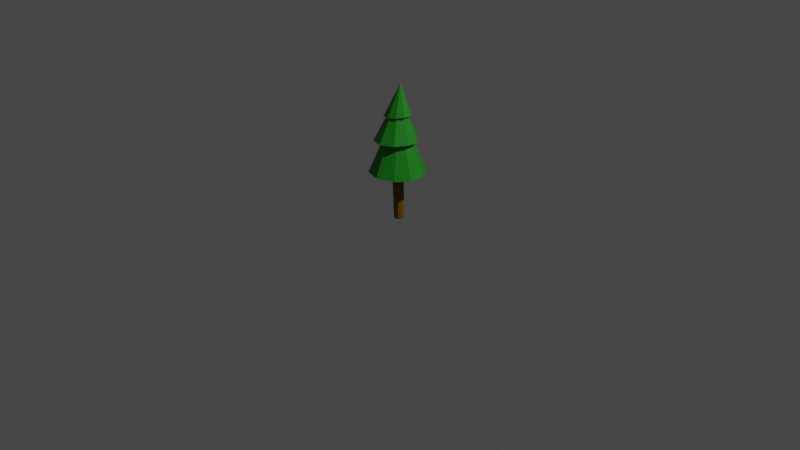 # Source: tree.blend  (saved by Blender 2.93.21; exported with 4.5.12 LTS)
import bpy
from mathutils import Matrix  # noqa: F401  (used for matrix-valued properties, if any)

bpy.ops.wm.read_factory_settings(use_empty=True)
scene = bpy.context.scene
scene.name = 'Scene'

# ---- collections
col_collection = bpy.data.collections.new('Collection'); scene.collection.children.link(col_collection)

# ---- materials (node trees are filled in below, after node groups)
mat_wood_1 = bpy.data.materials.new('Wood 1')
mat_wood_1.use_transparent_shadow = False
mat_leaves_1 = bpy.data.materials.new('Leaves 1')
mat_leaves_1.use_transparent_shadow = False

# ---- material node trees
mat_wood_1.use_nodes = True; mat_wood_1.node_tree.nodes.clear()
_N = mat_wood_1.node_tree.nodes; _L = mat_wood_1.node_tree.links
n0 = _N.new('ShaderNodeBsdfPrincipled'); n0.name = 'Principled BSDF'; n0.location = (10, 300)
n0.distribution = 'GGX'
n0.subsurface_method = 'BURLEY'
n0.inputs[0].default_value = (0.2079, 0.1056, 0.01237, 1.0)
n0.inputs[2].default_value = 0.7673
n0.inputs[3].default_value = 1.45
n0.inputs[13].default_value = 0.0
n0.inputs[27].default_value = (0.0, 0.0, 0.0, 1.0)
n0.inputs[28].default_value = 1.0
n1 = _N.new('ShaderNodeOutputMaterial'); n1.name = 'Material Output'; n1.location = (300, 300)
_L.new(n0.outputs[0], n1.inputs[0])
n1.is_active_output = True
mat_leaves_1.use_nodes = True; mat_leaves_1.node_tree.nodes.clear()
_N = mat_leaves_1.node_tree.nodes; _L = mat_leaves_1.node_tree.links
n0 = _N.new('ShaderNodeBsdfPrincipled'); n0.name = 'Principled BSDF'; n0.location = (10, 300)
n0.distribution = 'GGX'
n0.subsurface_method = 'BURLEY'
n0.inputs[0].default_value = (0.01035, 0.2529, 0.009271, 1.0)
n0.inputs[3].default_value = 1.45
n0.inputs[27].default_value = (0.0, 0.0, 0.0, 1.0)
n0.inputs[28].default_value = 1.0
n1 = _N.new('ShaderNodeOutputMaterial'); n1.name = 'Material Output'; n1.location = (300, 300)
_L.new(n0.outputs[0], n1.inputs[0])
n1.is_active_output = True

# ---- world
world_world = bpy.data.worlds.new('World'); scene.world = world_world
world_world.use_nodes = True; world_world.node_tree.nodes.clear()
_N = world_world.node_tree.nodes; _L = world_world.node_tree.links
n0 = _N.new('ShaderNodeOutputWorld'); n0.name = 'World Output'; n0.location = (300, 300)
n1 = _N.new('ShaderNodeBackground'); n1.name = 'Background'; n1.location = (10, 300)
n1.inputs[0].default_value = (0.05088, 0.05088, 0.05088, 1.0)
_L.new(n1.outputs[0], n0.inputs[0])
n0.is_active_output = True
world_world.color = (0.05088, 0.05088, 0.05088)
world_world.use_sun_shadow = False
world_world.sun_shadow_jitter_overblur = 0.0

# ---- cameras
cam_camera = bpy.data.cameras.new('Camera')
cam_camera.clip_end = 100.0
cam_camera.ortho_scale = 7.314

# ---- lights
light_light = bpy.data.lights.new('Light', 'POINT')
light_light.transmission_factor = 0.0
light_light.energy = 1000.0
light_light.shadow_soft_size = 0.1
light_light.shadow_maximum_resolution = 0.006
light_light.use_absolute_resolution = True

# ---- meshes
me_cylinder_035 = bpy.data.meshes.new('Cylinder.035')
me_cylinder_035.from_pydata([(0.0, 0.2255, -0.3458), (-0.07851, 0.2092, 0.4745), (0.1326, 0.1825, -0.3458), (0.07057, 0.1587, 0.474), (0.2145, 0.0697, -0.3458), (0.1687, 0.04932, 0.4693), (0.2145, -0.0697, -0.3458), (0.1695, -0.09108, 0.4697), (0.1326, -0.1825, -0.3458), (0.0691, -0.2262, 0.4724), (-1.972e-08, -0.2255, -0.3458), (-0.08488, -0.2877, 0.4684), (-0.1326, -0.1825, -0.3458), (-0.235, -0.2444, 0.4657), (-0.2145, -0.0697, -0.3458), (-0.3262, -0.1229, 0.4656), (-0.2145, 0.0697, -0.3458), (-0.3231, 0.02979, 0.4661), (-0.1326, 0.1825, -0.3458), (-0.2298, 0.1578, 0.4707), (-0.1458, 0.9039, 0.5798), (-0.03247, 0.05474, 1.076), (-0.06185, 0.5216, 0.8405), (-0.6828, 0.7147, 0.5607), (0.2834, 0.4378, 0.838), (-1.036, 0.2277, 0.5535), (0.4832, 0.1795, 0.8368), (-1.054, -0.3724, 0.5507), (0.4652, -0.145, 0.8363), (-0.7128, -0.8488, 0.5489), (0.237, -0.4157, 0.8291), (-0.138, -1.008, 0.5498), (-0.1196, -0.542, 0.8202), (0.4467, -0.7373, 0.5521), (-0.4642, -0.4677, 0.8166), (0.8201, -0.1964, 0.5597), (-0.6582, -0.2087, 0.8207), (0.8009, 0.2724, 0.5559), (-0.6362, 0.1276, 0.828), (0.4304, 0.6904, 0.5621), (-0.4111, 0.4033, 0.8349), (-0.01097, 0.08652, 1.172), (-0.1539, 1.181, 0.215), (-0.06702, 0.01583, 0.9441), (-0.8259, 0.976, 0.1976), (-1.27, 0.3533, 0.1965), (-1.271, -0.4294, 0.1979), (-0.8119, -1.062, 0.1986), (-0.06966, -1.275, 0.1974), (0.6658, -0.9138, 0.1884), (1.143, -0.3733, 0.1907), (1.138, 0.3539, 0.1954), (0.6635, 0.9771, 0.1965)], [], [(0, 1, 3, 2), (2, 3, 5, 4), (4, 5, 7, 6), (6, 7, 9, 8), (8, 9, 11, 10), (10, 11, 13, 12), (12, 13, 15, 14), (14, 15, 17, 16), (3, 1, 19, 17, 15, 13, 11, 9, 7, 5), (16, 17, 19, 18), (18, 19, 1, 0), (0, 2, 4, 6, 8, 10, 12, 14, 16, 18), (20, 39, 37, 35, 33, 31, 29, 27, 25, 23), (51, 43, 50), (22, 41, 24), (25, 21, 23), (50, 43, 49), (24, 41, 26), (29, 21, 27), (49, 43, 48), (26, 41, 28), (31, 21, 29), (48, 43, 47), (28, 41, 30), (33, 21, 31), (47, 43, 46), (30, 41, 32), (35, 21, 33), (45, 43, 44), (32, 41, 34), (37, 21, 35), (42, 52, 51, 50, 49, 48, 47, 46, 45, 44), (34, 41, 36), (39, 21, 37), (23, 21, 20), (36, 41, 38), (20, 21, 39), (22, 24, 26, 28, 30, 32, 34, 36, 38, 40), (38, 41, 40), (27, 21, 25), (52, 43, 51), (40, 41, 22), (44, 43, 42), (42, 43, 52), (46, 43, 45)])
me_cylinder_035.polygons.foreach_set('material_index', [0, 0, 0, 0, 0, 0, 0, 0, 0, 0, 0, 0, 1, 1, 1, 1, 1, 1, 1, 1, 1, 1, 1, 1, 1, 1, 1, 1, 1, 1, 1, 1, 1, 1, 1, 1, 1, 1, 1, 1, 1, 1, 1, 1, 1])
_uv = me_cylinder_035.uv_layers.new(name='UVMap')
_uv.uv.foreach_set('vector', [1.0, 0.5, 1.0, 1.0, 0.9, 1.0, 0.9, 0.5, 0.9, 0.5, 0.9, 1.0, 0.8, 1.0, 0.8, 0.5, 0.8, 0.5, 0.8, 1.0, 0.7, 1.0, 0.7, 0.5, 0.7, 0.5, 0.7, 1.0, 0.6, 1.0, 0.6, 0.5, 0.6, 0.5, 0.6, 1.0, 0.5, 1.0, 0.5, 0.5, 0.5, 0.5, 0.5, 1.0, 0.4, 1.0, 0.4, 0.5, 0.4, 0.5, 0.4, 1.0, 0.3, 1.0, 0.3, 0.5, 0.3, 0.5, 0.3, 1.0, 0.2, 1.0, 0.2, 0.5, 0.3911, 0.4442, 0.25, 0.49, 0.1089, 0.4442, 0.02175, 0.3242, 0.02175, 0.1758, 0.1089, 0.05584, 0.25, 0.01, 0.3911, 0.05584, 0.4783, 0.1758, 0.4783, 0.3242, 0.2, 0.5, 0.2, 1.0, 0.1, 1.0, 0.1, 0.5, 0.1, 0.5, 0.1, 1.0, -7.451e-08, 1.0, -7.451e-08, 0.5, 0.75, 0.49, 0.8911, 0.4442, 0.9783, 0.3242, 0.9783, 0.1758, 0.8911, 0.05584, 0.75, 0.01, 0.6089, 0.05584, 0.5217, 0.1758, 0.5217, 0.3242, 0.6089, 0.4442, 0.75, 0.49, 0.8911, 0.4442, 0.9783, 0.3242, 0.9783, 0.1758, 0.8911, 0.05584, 0.75, 0.01, 0.6089, 0.05584, 0.5217, 0.1758, 0.5217, 0.3242, 0.6089, 0.4442, 0.4783, 0.3242, 0.25, 0.25, 0.4783, 0.1758, 0.25, 0.49, 0.25, 0.25, 0.3911, 0.4442, 0.02175, 0.3242, 0.25, 0.25, 0.1089, 0.4442, 0.4783, 0.1758, 0.25, 0.25, 0.3911, 0.05584, 0.3911, 0.4442, 0.25, 0.25, 0.4783, 0.3242, 0.1089, 0.05584, 0.25, 0.25, 0.02175, 0.1758, 0.3911, 0.05584, 0.25, 0.25, 0.25, 0.01, 0.4783, 0.3242, 0.25, 0.25, 0.4783, 0.1758, 0.25, 0.01, 0.25, 0.25, 0.1089, 0.05584, 0.25, 0.01, 0.25, 0.25, 0.1089, 0.05584, 0.4783, 0.1758, 0.25, 0.25, 0.3911, 0.05584, 0.3911, 0.05584, 0.25, 0.25, 0.25, 0.01, 0.1089, 0.05584, 0.25, 0.25, 0.02175, 0.1758, 0.3911, 0.05584, 0.25, 0.25, 0.25, 0.01, 0.4783, 0.1758, 0.25, 0.25, 0.3911, 0.05584, 0.02175, 0.3242, 0.25, 0.25, 0.1089, 0.4442, 0.25, 0.01, 0.25, 0.25, 0.1089, 0.05584, 0.4783, 0.3242, 0.25, 0.25, 0.4783, 0.1758, 0.75, 0.49, 0.8911, 0.4442, 0.9783, 0.3242, 0.9783, 0.1758, 0.8911, 0.05584, 0.75, 0.01, 0.6089, 0.05584, 0.5217, 0.1758, 0.5217, 0.3242, 0.6089, 0.4442, 0.1089, 0.05584, 0.25, 0.25, 0.02175, 0.1758, 0.3911, 0.4442, 0.25, 0.25, 0.4783, 0.3242, 0.1089, 0.4442, 0.25, 0.25, 0.25, 0.49, 0.02175, 0.1758, 0.25, 0.25, 0.02175, 0.3242, 0.25, 0.49, 0.25, 0.25, 0.3911, 0.4442, 0.75, 0.49, 0.8911, 0.4442, 0.9783, 0.3242, 0.9783, 0.1758, 0.8911, 0.05584, 0.75, 0.01, 0.6089, 0.05584, 0.5217, 0.1758, 0.5217, 0.3242, 0.6089, 0.4442, 0.02175, 0.3242, 0.25, 0.25, 0.1089, 0.4442, 0.02175, 0.1758, 0.25, 0.25, 0.02175, 0.3242, 0.3911, 0.4442, 0.25, 0.25, 0.4783, 0.3242, 0.1089, 0.4442, 0.25, 0.25, 0.25, 0.49, 0.1089, 0.4442, 0.25, 0.25, 0.25, 0.49, 0.25, 0.49, 0.25, 0.25, 0.3911, 0.4442, 0.02175, 0.1758, 0.25, 0.25, 0.02175, 0.3242])
me_cylinder_035.materials.append(mat_wood_1)
me_cylinder_035.materials.append(mat_leaves_1)
me_cylinder_035.use_remesh_fix_poles = True
me_cylinder_035.use_remesh_preserve_attributes = False
me_cylinder_035.use_mirror_vertex_groups = False
me_cylinder_035.update()

# ---- objects
ob_light = bpy.data.objects.new('Light', light_light)
ob_camera = bpy.data.objects.new('Camera', cam_camera)
ob_pine_1_008 = bpy.data.objects.new('Pine 1.008', me_cylinder_035)

# ---- transforms, parenting, visibility, modifiers, constraints
ob_light.location = (4.076, 1.005, 5.904)
ob_light.rotation_euler = (0.6503, 0.05522, 1.866)
ob_light.lock_rotations_4d = False
ob_light.empty_display_type = 'ARROWS'
ob_light.color = (0.0, 0.0, 0.0, 0.0)
ob_light.lineart.crease_threshold = 0.0
ob_camera.location = (7.359, -6.926, 4.958)
ob_camera.rotation_euler = (1.109, 0.0, 0.8149)
ob_camera.lock_rotations_4d = False
ob_camera.empty_display_type = 'ARROWS'
ob_camera.color = (0.0, 0.0, 0.0, 0.0)
ob_camera.display_type = 'WIRE'
ob_camera.lineart.crease_threshold = 0.0
ob_pine_1_008.location = (0.0, 0.0, 0.3437)
ob_pine_1_008.scale = (0.2299, 0.2299, 0.9356)
ob_pine_1_008.lineart.crease_threshold = 0.0

# ---- collection membership
col_collection.objects.link(ob_light)
col_collection.objects.link(ob_camera)
col_collection.objects.link(ob_pine_1_008)

# ---- scene / render settings (as saved in the file)
scene.camera = ob_camera
scene.frame_start = 1; scene.frame_end = 250; scene.frame_set(1)
scene.render.engine = 'BLENDER_EEVEE_NEXT'
scene.cycles.use_denoising = False
scene.cycles.samples = 128
scene.cycles.sampling_pattern = 'TABULATED_SOBOL'
scene.cycles.use_adaptive_sampling = False
scene.cycles.use_light_tree = False
scene.view_settings.view_transform = 'Filmic'
bpy.context.view_layer.update()
